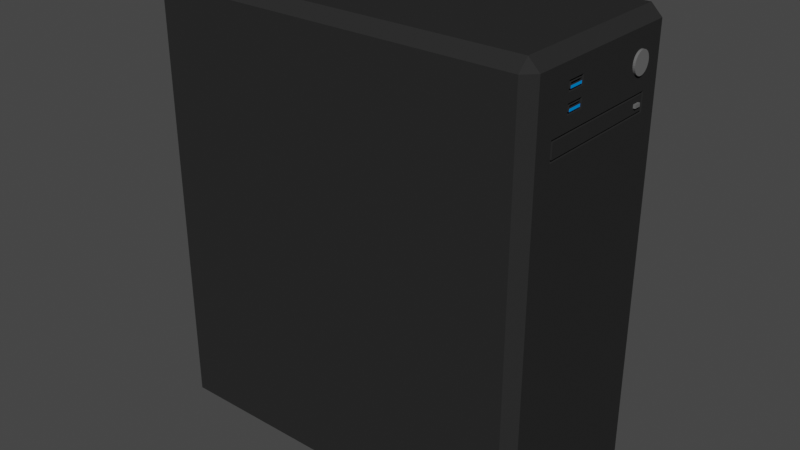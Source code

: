 # Source: pc_station.blend  (saved by Blender 3.3.6; exported with 4.5.12 LTS)
import bpy
from mathutils import Matrix  # noqa: F401  (used for matrix-valued properties, if any)

bpy.ops.wm.read_factory_settings(use_empty=True)
scene = bpy.context.scene
scene.name = 'Scene'

# ---- collections
col_collection = bpy.data.collections.new('Collection'); scene.collection.children.link(col_collection)

# ---- materials (node trees are filled in below, after node groups)
mat_black = bpy.data.materials.new('black')
mat_black.use_transparent_shadow = False
mat_black.diffuse_color = (0.02539, 0.02539, 0.02539, 1.0)
mat_gray = bpy.data.materials.new('gray')
mat_gray.use_transparent_shadow = False
mat_gray.diffuse_color = (0.1376, 0.1376, 0.1376, 1.0)
mat_blue = bpy.data.materials.new('blue')
mat_blue.use_transparent_shadow = False
mat_blue.diffuse_color = (0.0, 0.2773, 0.8, 1.0)
mat_light_gray = bpy.data.materials.new('light_gray')
mat_light_gray.use_transparent_shadow = False
mat_light_gray.diffuse_color = (0.5705, 0.5705, 0.5705, 1.0)

# ---- material node trees

# ---- world
world_world = bpy.data.worlds.new('World'); scene.world = world_world
world_world.use_nodes = True; world_world.node_tree.nodes.clear()
_N = world_world.node_tree.nodes; _L = world_world.node_tree.links
n0 = _N.new('ShaderNodeOutputWorld'); n0.name = 'World Output'; n0.location = (300, 300)
n1 = _N.new('ShaderNodeBackground'); n1.name = 'Background'; n1.location = (10, 300)
n1.inputs[0].default_value = (0.05088, 0.05088, 0.05088, 1.0)
_L.new(n1.outputs[0], n0.inputs[0])
n0.is_active_output = True
world_world.color = (0.05088, 0.05088, 0.05088)
world_world.use_sun_shadow = False
world_world.sun_shadow_jitter_overblur = 0.0

# ---- meshes
me_cube_001 = bpy.data.meshes.new('Cube.001')
me_cube_001.from_pydata([(-0.1725, -0.08, 1.49e-08), (-0.1725, -0.09, 0.01), (-0.1825, -0.08, 0.01), (-0.1725, -0.09, 0.405), (-0.1725, -0.08, 0.415), (-0.1825, -0.08, 0.405), (-0.1725, 0.08, 1.49e-08), (-0.1825, 0.08, 0.01), (-0.1725, 0.09, 0.01), (-0.1725, 0.08, 0.415), (-0.1725, 0.09, 0.405), (-0.1825, 0.08, 0.405), (0.1725, -0.08, 1.49e-08), (0.1825, 0.04837, 0.3439), (0.1725, -0.09, 0.01), (0.1725, -0.08, 0.415), (0.1725, -0.09, 0.405), (0.1825, -0.07, 0.395), (0.1725, 0.08, 1.49e-08), (0.1725, 0.09, 0.01), (0.1825, 0.055, 0.3439), (0.1725, 0.08, 0.415), (0.1825, 0.07, 0.395), (0.1725, 0.09, 0.405), (0.1825, 0.08, 0.405), (0.1825, 0.08, 0.01), (0.1825, -0.08, 0.01), (0.1825, -0.08, 0.405), (0.1825, 0.055, 0.3469), (0.1825, 0.04837, 0.3469), (0.1825, 0.07, 0.3619), (0.1825, 0.07, 0.3289), (0.1825, -0.07, 0.3289), (0.1825, -0.07, 0.3619), (0.1825, 0.062, 0.3539), (0.1825, 0.062, 0.3369), (0.1825, -0.062, 0.3369), (0.1825, -0.062, 0.3539), (0.1725, 0.061, 0.3529), (0.1725, 0.061, 0.3379), (0.1725, -0.061, 0.3379), (0.1725, -0.061, 0.3529), (0.1825, 0.06, 0.3519), (0.1825, 0.06, 0.3389), (0.1825, -0.06, 0.3389), (0.1825, -0.06, 0.3519), (0.1845, 0.055, 0.3469), (0.1845, 0.055, 0.3439), (0.1845, 0.04837, 0.3439), (0.1845, 0.04837, 0.3469), (0.1825, 0.0615, 0.3785), (0.1845, 0.0615, 0.3785), (0.1825, 0.06131, 0.3766), (0.1845, 0.06131, 0.3766), (0.1825, 0.06074, 0.3747), (0.1845, 0.06074, 0.3747), (0.1825, 0.05982, 0.3729), (0.1845, 0.05982, 0.3729), (0.1825, 0.05857, 0.3714), (0.1845, 0.05857, 0.3714), (0.1825, 0.05706, 0.3702), (0.1845, 0.05706, 0.3702), (0.1825, 0.05533, 0.3693), (0.1845, 0.05533, 0.3693), (0.1825, 0.05345, 0.3687), (0.1845, 0.05345, 0.3687), (0.1825, 0.0515, 0.3685), (0.1845, 0.0515, 0.3685), (0.1825, 0.04955, 0.3687), (0.1845, 0.04955, 0.3687), (0.1825, 0.04768, 0.3693), (0.1845, 0.04768, 0.3693), (0.1825, 0.04595, 0.3702), (0.1845, 0.04595, 0.3702), (0.1825, 0.04443, 0.3714), (0.1845, 0.04443, 0.3714), (0.1825, 0.04319, 0.3729), (0.1845, 0.04319, 0.3729), (0.1825, 0.04226, 0.3747), (0.1845, 0.04226, 0.3747), (0.1825, 0.0417, 0.3766), (0.1845, 0.0417, 0.3766), (0.1825, 0.0415, 0.3785), (0.1845, 0.0415, 0.3785), (0.1825, 0.0417, 0.3805), (0.1845, 0.0417, 0.3805), (0.1825, 0.04226, 0.3823), (0.1845, 0.04226, 0.3823), (0.1825, 0.04319, 0.3841), (0.1845, 0.04319, 0.3841), (0.1825, 0.04443, 0.3856), (0.1845, 0.04443, 0.3856), (0.1825, 0.04595, 0.3868), (0.1845, 0.04595, 0.3868), (0.1825, 0.04768, 0.3877), (0.1845, 0.04768, 0.3877), (0.1825, 0.04955, 0.3883), (0.1845, 0.04955, 0.3883), (0.1825, 0.0515, 0.3885), (0.1845, 0.0515, 0.3885), (0.1825, 0.05345, 0.3883), (0.1845, 0.05345, 0.3883), (0.1825, 0.05533, 0.3877), (0.1845, 0.05533, 0.3877), (0.1825, 0.05706, 0.3868), (0.1845, 0.05706, 0.3868), (0.1825, 0.05857, 0.3856), (0.1845, 0.05857, 0.3856), (0.1825, 0.05982, 0.3841), (0.1845, 0.05982, 0.3841), (0.1825, 0.06074, 0.3823), (0.1845, 0.06074, 0.3823), (0.1825, 0.06131, 0.3805), (0.1845, 0.06131, 0.3805), (0.1825, -0.07, 0.3785), (0.1825, 0.07, 0.3785), (0.1825, 0.0, 0.395), (0.1825, 0.0, 0.3619), (0.1825, 0.0, 0.3785), (0.1825, -0.02608, 0.3825), (0.1825, -0.02608, 0.391), (0.1825, -0.04392, 0.391), (0.1825, -0.04392, 0.3825), (0.1825, -0.02608, 0.3659), (0.1825, -0.02608, 0.3745), (0.1825, -0.04392, 0.3745), (0.1825, -0.04392, 0.3659), (0.1725, -0.02708, 0.3835), (0.1725, -0.02708, 0.39), (0.1725, -0.04292, 0.39), (0.1725, -0.04292, 0.3835), (0.1725, -0.02708, 0.3669), (0.1725, -0.02708, 0.3735), (0.1725, -0.04292, 0.3735), (0.1725, -0.04292, 0.3669), (0.1825, -0.02808, 0.3845), (0.1825, -0.02808, 0.389), (0.1825, -0.04192, 0.389), (0.1825, -0.04192, 0.3845), (0.1825, -0.02808, 0.3679), (0.1825, -0.02808, 0.3725), (0.1825, -0.04192, 0.3725), (0.1825, -0.04192, 0.3679), (0.1825, -0.02808, 0.3867), (0.1775, -0.02808, 0.3867), (0.1775, -0.02808, 0.389), (0.1825, -0.04192, 0.3867), (0.1825, -0.02808, 0.3702), (0.1775, -0.04192, 0.3725), (0.1775, -0.04192, 0.3702), (0.1825, -0.04192, 0.3702), (0.1775, -0.04192, 0.389), (0.1775, -0.04192, 0.3867), (0.1775, -0.02808, 0.3725), (0.1775, -0.02808, 0.3702), (-0.1725, -0.08, 0.01), (-0.1725, 0.08, 0.01), (-0.1725, -0.08, 0.405), (-0.1725, 0.08, 0.405)], [], [(14, 16, 3, 1), (21, 9, 4, 15), (11, 7, 156, 158), (8, 10, 23, 19), (0, 1, 2), (3, 4, 5), (6, 7, 8), (9, 10, 11), (12, 26, 14), (15, 16, 27), (18, 19, 25), (21, 24, 23), (6, 0, 2, 7), (1, 3, 5, 2), (4, 9, 11, 5), (10, 8, 7, 11), (18, 6, 8, 19), (9, 21, 23, 10), (24, 25, 19, 23), (12, 18, 25, 26), (21, 15, 27, 24), (16, 14, 26, 27), (0, 12, 14, 1), (15, 4, 3, 16), (6, 18, 12, 0), (22, 115, 30, 31, 25, 24), (31, 32, 26, 25), (17, 116, 22, 24, 27), (32, 33, 114, 17, 27, 26), (154, 153, 148, 149), (29, 13, 48, 49), (34, 35, 31, 30), (35, 36, 32, 31), (36, 37, 33, 32), (37, 34, 30, 117, 33), (38, 39, 35, 34), (39, 40, 36, 35), (40, 41, 37, 36), (41, 38, 34, 37), (42, 43, 39, 38), (43, 44, 40, 39), (44, 45, 41, 40), (45, 42, 38, 41), (28, 20, 43, 42), (20, 13, 44, 43), (13, 29, 45, 44), (29, 28, 42, 45), (47, 46, 49, 48), (20, 28, 46, 47), (28, 29, 49, 46), (13, 20, 47, 48), (50, 51, 53, 52), (52, 53, 55, 54), (54, 55, 57, 56), (56, 57, 59, 58), (58, 59, 61, 60), (60, 61, 63, 62), (62, 63, 65, 64), (64, 65, 67, 66), (66, 67, 69, 68), (68, 69, 71, 70), (70, 71, 73, 72), (72, 73, 75, 74), (74, 75, 77, 76), (76, 77, 79, 78), (78, 79, 81, 80), (80, 81, 83, 82), (82, 83, 85, 84), (84, 85, 87, 86), (86, 87, 89, 88), (88, 89, 91, 90), (90, 91, 93, 92), (92, 93, 95, 94), (94, 95, 97, 96), (96, 97, 99, 98), (98, 99, 101, 100), (100, 101, 103, 102), (102, 103, 105, 104), (104, 105, 107, 106), (106, 107, 109, 108), (108, 109, 111, 110), (53, 51, 113, 111, 109, 107, 105, 103, 101, 99, 97, 95, 93, 91, 89, 87, 85, 83, 81, 79, 77, 75, 73, 71, 69, 67, 65, 63, 61, 59, 57, 55), (110, 111, 113, 112), (112, 113, 51, 50), (50, 52, 54, 56, 58, 60, 62, 64, 66, 68, 70, 72, 74, 76, 78, 80, 82, 84, 86, 88, 90, 92, 94, 96, 98, 100, 102, 104, 106, 108, 110, 112), (135, 143, 146, 138), (30, 115, 118, 117), (115, 22, 116, 118), (118, 116, 120, 119), (116, 17, 121, 120), (17, 114, 122, 121), (114, 118, 119, 122), (117, 118, 124, 123), (118, 114, 125, 124), (114, 33, 126, 125), (33, 117, 123, 126), (119, 120, 128, 127), (120, 121, 129, 128), (121, 122, 130, 129), (122, 119, 127, 130), (123, 124, 132, 131), (124, 125, 133, 132), (125, 126, 134, 133), (126, 123, 131, 134), (127, 128, 136, 143, 135), (128, 129, 137, 136), (129, 130, 138, 146, 137), (130, 127, 135, 138), (131, 132, 140, 147, 139), (132, 133, 141, 140), (133, 134, 142, 150, 141), (134, 131, 139, 142), (150, 147, 154, 149), (141, 150, 149, 148), (140, 141, 148, 153), (143, 136, 145, 144), (137, 146, 152, 151), (144, 145, 151, 152), (139, 147, 150, 142), (147, 140, 153, 154), (146, 143, 144, 152), (136, 137, 151, 145), (155, 157, 158, 156), (5, 11, 158, 157), (2, 5, 157, 155), (7, 2, 155, 156)])
me_cube_001.polygons.foreach_set('material_index', [0, 0, 0, 0, 0, 0, 0, 0, 0, 0, 0, 0, 0, 0, 0, 0, 0, 0, 0, 0, 0, 0, 0, 0, 0, 0, 0, 0, 0, 1, 1, 0, 0, 0, 0, 0, 0, 0, 0, 0, 0, 0, 0, 0, 0, 0, 0, 1, 1, 1, 1, 1, 1, 1, 1, 1, 1, 1, 1, 1, 1, 1, 1, 1, 1, 1, 1, 1, 1, 1, 1, 1, 1, 1, 1, 1, 1, 1, 1, 1, 1, 1, 1, 1, 1, 2, 0, 0, 0, 0, 0, 0, 0, 0, 0, 0, 0, 0, 0, 0, 0, 0, 0, 0, 0, 0, 0, 0, 0, 0, 0, 0, 0, 0, 0, 0, 0, 1, 2, 0, 0, 0, 3, 0, 0, 0])
_uv = me_cube_001.uv_layers.new(name='UVMap')
_uv.uv.foreach_set('vector', [0.381, 0.7568, 0.619, 0.7568, 0.619, 0.9932, 0.381, 0.9932, 0.6318, 0.5139, 0.8682, 0.5139, 0.8682, 0.7361, 0.6318, 0.7361, 0.619, 0.2361, 0.381, 0.2361, 0.381, 0.2361, 0.619, 0.2361, 0.381, 0.2568, 0.619, 0.2568, 0.619, 0.4932, 0.381, 0.4932, 0.1318, 0.7361, 0.1318, 0.75, 0.125, 0.7361, 0.619, 0.9932, 0.625, 0.9932, 0.619, 1.0, 0.1318, 0.5139, 0.125, 0.5139, 0.1318, 0.5, 0.625, 0.2568, 0.619, 0.2568, 0.619, 0.25, 0.375, 0.7361, 0.381, 0.7361, 0.381, 0.75, 0.625, 0.7568, 0.619, 0.7568, 0.619, 0.75, 0.3682, 0.5139, 0.3682, 0.5, 0.375, 0.5139, 0.625, 0.5139, 0.619, 0.5139, 0.619, 0.5, 0.1318, 0.5139, 0.1318, 0.7361, 0.125, 0.7361, 0.125, 0.5139, 0.381, 0.0, 0.619, 0.0, 0.619, 0.01389, 0.381, 0.01389, 0.625, 0.01389, 0.625, 0.2361, 0.619, 0.2361, 0.619, 0.01389, 0.619, 0.2568, 0.381, 0.2568, 0.381, 0.2361, 0.619, 0.2361, 0.3682, 0.5139, 0.1318, 0.5139, 0.1318, 0.5, 0.3682, 0.5, 0.625, 0.2568, 0.625, 0.4932, 0.619, 0.4932, 0.619, 0.2568, 0.619, 0.5139, 0.381, 0.5139, 0.381, 0.4932, 0.619, 0.4932, 0.3682, 0.7361, 0.3682, 0.5139, 0.381, 0.5139, 0.381, 0.7361, 0.6318, 0.5139, 0.6318, 0.7361, 0.619, 0.7361, 0.619, 0.5139, 0.619, 0.7568, 0.381, 0.7568, 0.381, 0.7361, 0.619, 0.7361, 0.1318, 0.7361, 0.3682, 0.7361, 0.3682, 0.75, 0.1318, 0.75, 0.625, 0.7568, 0.625, 0.9932, 0.619, 0.9932, 0.619, 0.7568, 0.1318, 0.5139, 0.3682, 0.5139, 0.3682, 0.7361, 0.1318, 0.7361, 0.613, 0.5278, 0.5565, 0.5278, 0.5, 0.5278, 0.387, 0.5278, 0.381, 0.5139, 0.619, 0.5139, 0.387, 0.5278, 0.387, 0.7222, 0.381, 0.7361, 0.381, 0.5139, 0.613, 0.7222, 0.613, 0.625, 0.613, 0.5278, 0.619, 0.5139, 0.619, 0.7361, 0.387, 0.7222, 0.5, 0.7222, 0.5565, 0.7222, 0.613, 0.7222, 0.619, 0.7361, 0.381, 0.7361, 0.5282, 0.6402, 0.536, 0.6402, 0.536, 0.707, 0.5282, 0.707, 0.4488, 0.7014, 0.4383, 0.7014, 0.4383, 0.7014, 0.4488, 0.7014, 0.4727, 0.5389, 0.4144, 0.5389, 0.387, 0.5278, 0.5, 0.5278, 0.4144, 0.5389, 0.4144, 0.7111, 0.387, 0.7222, 0.387, 0.5278, 0.4144, 0.7111, 0.4727, 0.7111, 0.5, 0.7222, 0.387, 0.7222, 0.4727, 0.7111, 0.4727, 0.5389, 0.5, 0.5278, 0.5, 0.625, 0.5, 0.7222, 0.4693, 0.5403, 0.4178, 0.5403, 0.4144, 0.5389, 0.4727, 0.5389, 0.4178, 0.5403, 0.4178, 0.7097, 0.4144, 0.7111, 0.4144, 0.5389, 0.4178, 0.7097, 0.4693, 0.7097, 0.4727, 0.7111, 0.4144, 0.7111, 0.4693, 0.7097, 0.4693, 0.5403, 0.4727, 0.5389, 0.4727, 0.7111, 0.4658, 0.5417, 0.4212, 0.5417, 0.4178, 0.5403, 0.4693, 0.5403, 0.4212, 0.5417, 0.4212, 0.7083, 0.4178, 0.7097, 0.4178, 0.5403, 0.4212, 0.7083, 0.4658, 0.7083, 0.4693, 0.7097, 0.4178, 0.7097, 0.4658, 0.7083, 0.4658, 0.5417, 0.4693, 0.5403, 0.4693, 0.7097, 0.4488, 0.5486, 0.4383, 0.5486, 0.4212, 0.5417, 0.4658, 0.5417, 0.4383, 0.5486, 0.4383, 0.7014, 0.4212, 0.7083, 0.4212, 0.5417, 0.4383, 0.7014, 0.4488, 0.7014, 0.4658, 0.7083, 0.4212, 0.7083, 0.4488, 0.7014, 0.4488, 0.5486, 0.4658, 0.5417, 0.4658, 0.7083, 0.4383, 0.5486, 0.4488, 0.5486, 0.4488, 0.7014, 0.4383, 0.7014, 0.4383, 0.5486, 0.4488, 0.5486, 0.4488, 0.5486, 0.4383, 0.5486, 0.4488, 0.5486, 0.4488, 0.7014, 0.4488, 0.7014, 0.4488, 0.5486, 0.4383, 0.7014, 0.4383, 0.5486, 0.4383, 0.5486, 0.4383, 0.7014, 1.0, 0.5, 1.0, 1.0, 0.9688, 1.0, 0.9688, 0.5, 0.9688, 0.5, 0.9688, 1.0, 0.9375, 1.0, 0.9375, 0.5, 0.9375, 0.5, 0.9375, 1.0, 0.9062, 1.0, 0.9062, 0.5, 0.9062, 0.5, 0.9062, 1.0, 0.875, 1.0, 0.875, 0.5, 0.875, 0.5, 0.875, 1.0, 0.8438, 1.0, 0.8438, 0.5, 0.8438, 0.5, 0.8438, 1.0, 0.8125, 1.0, 0.8125, 0.5, 0.8125, 0.5, 0.8125, 1.0, 0.7812, 1.0, 0.7812, 0.5, 0.7812, 0.5, 0.7812, 1.0, 0.75, 1.0, 0.75, 0.5, 0.75, 0.5, 0.75, 1.0, 0.7188, 1.0, 0.7188, 0.5, 0.7188, 0.5, 0.7188, 1.0, 0.6875, 1.0, 0.6875, 0.5, 0.6875, 0.5, 0.6875, 1.0, 0.6562, 1.0, 0.6562, 0.5, 0.6562, 0.5, 0.6562, 1.0, 0.625, 1.0, 0.625, 0.5, 0.625, 0.5, 0.625, 1.0, 0.5938, 1.0, 0.5938, 0.5, 0.5938, 0.5, 0.5938, 1.0, 0.5625, 1.0, 0.5625, 0.5, 0.5625, 0.5, 0.5625, 1.0, 0.5312, 1.0, 0.5312, 0.5, 0.5312, 0.5, 0.5312, 1.0, 0.5, 1.0, 0.5, 0.5, 0.5, 0.5, 0.5, 1.0, 0.4688, 1.0, 0.4688, 0.5, 0.4688, 0.5, 0.4688, 1.0, 0.4375, 1.0, 0.4375, 0.5, 0.4375, 0.5, 0.4375, 1.0, 0.4062, 1.0, 0.4062, 0.5, 0.4062, 0.5, 0.4062, 1.0, 0.375, 1.0, 0.375, 0.5, 0.375, 0.5, 0.375, 1.0, 0.3438, 1.0, 0.3438, 0.5, 0.3438, 0.5, 0.3438, 1.0, 0.3125, 1.0, 0.3125, 0.5, 0.3125, 0.5, 0.3125, 1.0, 0.2812, 1.0, 0.2812, 0.5, 0.2812, 0.5, 0.2812, 1.0, 0.25, 1.0, 0.25, 0.5, 0.25, 0.5, 0.25, 1.0, 0.2188, 1.0, 0.2188, 0.5, 0.2188, 0.5, 0.2188, 1.0, 0.1875, 1.0, 0.1875, 0.5, 0.1875, 0.5, 0.1875, 1.0, 0.1562, 1.0, 0.1562, 0.5, 0.1562, 0.5, 0.1562, 1.0, 0.125, 1.0, 0.125, 0.5, 0.125, 0.5, 0.125, 1.0, 0.09375, 1.0, 0.09375, 0.5, 0.09375, 0.5, 0.09375, 1.0, 0.0625, 1.0, 0.0625, 0.5, 0.2968, 0.4854, 0.25, 0.49, 0.2032, 0.4854, 0.1582, 0.4717, 0.1167, 0.4496, 0.08029, 0.4197, 0.05045, 0.3833, 0.02827, 0.3418, 0.01461, 0.2968, 0.01, 0.25, 0.01461, 0.2032, 0.02827, 0.1582, 0.05045, 0.1167, 0.08029, 0.08029, 0.1167, 0.05045, 0.1582, 0.02827, 0.2032, 0.01461, 0.25, 0.01, 0.2968, 0.01461, 0.3418, 0.02827, 0.3833, 0.05045, 0.4197, 0.08029, 0.4496, 0.1167, 0.4717, 0.1582, 0.4854, 0.2032, 0.49, 0.25, 0.4854, 0.2968, 0.4717, 0.3418, 0.4496, 0.3833, 0.4197, 0.4197, 0.3833, 0.4496, 0.3418, 0.4717, 0.0625, 0.5, 0.0625, 1.0, 0.03125, 1.0, 0.03125, 0.5, 0.03125, 0.5, 0.03125, 1.0, 0.0, 1.0, 0.0, 0.5, 0.75, 0.49, 0.7968, 0.4854, 0.8418, 0.4717, 0.8833, 0.4496, 0.9197, 0.4197, 0.9496, 0.3833, 0.9717, 0.3418, 0.9854, 0.2968, 0.99, 0.25, 0.9854, 0.2032, 0.9717, 0.1582, 0.9496, 0.1167, 0.9197, 0.08029, 0.8833, 0.05045, 0.8418, 0.02827, 0.7968, 0.01461, 0.75, 0.01, 0.7032, 0.01461, 0.6582, 0.02827, 0.6167, 0.05045, 0.5803, 0.08029, 0.5504, 0.1167, 0.5283, 0.1582, 0.5146, 0.2032, 0.51, 0.25, 0.5146, 0.2968, 0.5283, 0.3418, 0.5504, 0.3833, 0.5803, 0.4197, 0.6167, 0.4496, 0.6582, 0.4717, 0.7032, 0.4854, 0.577, 0.6402, 0.5847, 0.6402, 0.5847, 0.707, 0.577, 0.707, 0.5, 0.5278, 0.5565, 0.5278, 0.5565, 0.625, 0.5, 0.625, 0.5565, 0.5278, 0.613, 0.5278, 0.613, 0.625, 0.5565, 0.625, 0.5565, 0.625, 0.613, 0.625, 0.5993, 0.6306, 0.5701, 0.6306, 0.613, 0.625, 0.613, 0.7222, 0.5993, 0.7167, 0.5993, 0.6306, 0.613, 0.7222, 0.5565, 0.7222, 0.5701, 0.7167, 0.5993, 0.7167, 0.5565, 0.7222, 0.5565, 0.625, 0.5701, 0.6306, 0.5701, 0.7167, 0.5, 0.625, 0.5565, 0.625, 0.5428, 0.6306, 0.5137, 0.6306, 0.5565, 0.625, 0.5565, 0.7222, 0.5428, 0.7167, 0.5428, 0.6306, 0.5565, 0.7222, 0.5, 0.7222, 0.5137, 0.7167, 0.5428, 0.7167, 0.5, 0.7222, 0.5, 0.625, 0.5137, 0.6306, 0.5137, 0.7167, 0.5701, 0.6306, 0.5993, 0.6306, 0.5959, 0.6354, 0.5736, 0.6354, 0.5993, 0.6306, 0.5993, 0.7167, 0.5959, 0.7118, 0.5959, 0.6354, 0.5993, 0.7167, 0.5701, 0.7167, 0.5736, 0.7118, 0.5959, 0.7118, 0.5701, 0.7167, 0.5701, 0.6306, 0.5736, 0.6354, 0.5736, 0.7118, 0.5137, 0.6306, 0.5428, 0.6306, 0.5394, 0.6354, 0.5171, 0.6354, 0.5428, 0.6306, 0.5428, 0.7167, 0.5394, 0.7118, 0.5394, 0.6354, 0.5428, 0.7167, 0.5137, 0.7167, 0.5171, 0.7118, 0.5394, 0.7118, 0.5137, 0.7167, 0.5137, 0.6306, 0.5171, 0.6354, 0.5171, 0.7118, 0.5736, 0.6354, 0.5959, 0.6354, 0.5925, 0.6402, 0.5847, 0.6402, 0.577, 0.6402, 0.5959, 0.6354, 0.5959, 0.7118, 0.5925, 0.707, 0.5925, 0.6402, 0.5959, 0.7118, 0.5736, 0.7118, 0.577, 0.707, 0.5847, 0.707, 0.5925, 0.707, 0.5736, 0.7118, 0.5736, 0.6354, 0.577, 0.6402, 0.577, 0.707, 0.5171, 0.6354, 0.5394, 0.6354, 0.536, 0.6402, 0.5282, 0.6402, 0.5205, 0.6402, 0.5394, 0.6354, 0.5394, 0.7118, 0.536, 0.707, 0.536, 0.6402, 0.5394, 0.7118, 0.5171, 0.7118, 0.5205, 0.707, 0.5282, 0.707, 0.536, 0.707, 0.5171, 0.7118, 0.5171, 0.6354, 0.5205, 0.6402, 0.5205, 0.707, 0.5282, 0.707, 0.5282, 0.6402, 0.5282, 0.6402, 0.5282, 0.707, 0.536, 0.707, 0.5282, 0.707, 0.5282, 0.707, 0.536, 0.707, 0.536, 0.6402, 0.536, 0.707, 0.536, 0.707, 0.536, 0.6402, 0.5847, 0.6402, 0.5925, 0.6402, 0.5925, 0.6402, 0.5847, 0.6402, 0.5925, 0.707, 0.5847, 0.707, 0.5847, 0.707, 0.5925, 0.707, 0.5847, 0.6402, 0.5925, 0.6402, 0.5925, 0.707, 0.5847, 0.707, 0.5205, 0.6402, 0.5282, 0.6402, 0.5282, 0.707, 0.5205, 0.707, 0.5282, 0.6402, 0.536, 0.6402, 0.536, 0.6402, 0.5282, 0.6402, 0.5847, 0.707, 0.5847, 0.6402, 0.5847, 0.6402, 0.5847, 0.707, 0.5925, 0.6402, 0.5925, 0.707, 0.5925, 0.707, 0.5925, 0.6402, 0.381, 0.01389, 0.619, 0.01389, 0.619, 0.2361, 0.381, 0.2361, 0.619, 0.01389, 0.619, 0.2361, 0.619, 0.2361, 0.619, 0.01389, 0.381, 0.01389, 0.619, 0.01389, 0.619, 0.01389, 0.381, 0.01389, 0.125, 0.5139, 0.125, 0.7361, 0.125, 0.7361, 0.125, 0.5139])
me_cube_001.materials.append(mat_black)
me_cube_001.materials.append(mat_gray)
me_cube_001.materials.append(mat_blue)
me_cube_001.materials.append(mat_light_gray)
me_cube_001.update()

# ---- objects
ob_cube = bpy.data.objects.new('Cube', me_cube_001)

# ---- transforms, parenting, visibility, modifiers, constraints
ob_cube.location = (0.0, 0.0, 0.0)

# ---- collection membership
col_collection.objects.link(ob_cube)

# ---- scene / render settings (as saved in the file)
scene.frame_start = 1; scene.frame_end = 250; scene.frame_set(1)
scene.render.engine = 'BLENDER_EEVEE_NEXT'
scene.cycles.sampling_pattern = 'TABULATED_SOBOL'
scene.cycles.use_light_tree = False
scene.view_settings.view_transform = 'Filmic'
bpy.context.view_layer.update()

# ---- added for rendering (the .blend has no active camera and no usable light): camera, sun
cam_auto = bpy.data.cameras.new('AutoCamera')
cam_auto.lens = 50.0
cam_auto.sensor_width = 36.0
cam_auto.clip_end = 1000.0
ob_auto_camera = bpy.data.objects.new('AutoCamera', cam_auto)
scene.collection.objects.link(ob_auto_camera)
ob_auto_camera.location = (0.539949, -0.646739, 0.63866)
ob_auto_camera.rotation_euler = (1.09748, -7.21219e-08, 0.694738)
scene.camera = ob_auto_camera
light_auto_sun = bpy.data.lights.new('AutoSun', 'SUN')
light_auto_sun.energy = 3.0
light_auto_sun.angle = 0.0523599
ob_auto_sun = bpy.data.objects.new('AutoSun', light_auto_sun)
scene.collection.objects.link(ob_auto_sun)
ob_auto_sun.rotation_euler = (0.872665, 0.174533, 0.523599)
bpy.context.view_layer.update()
